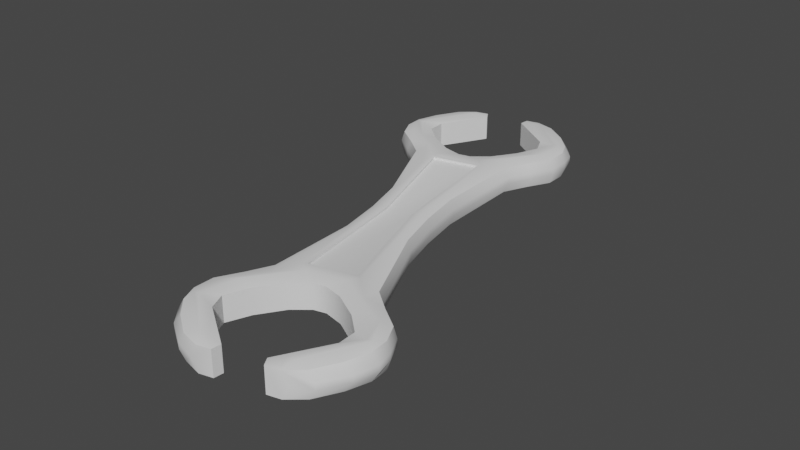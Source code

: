 # Source: wrench.blend  (saved by Blender 3.4.6; exported with 4.5.12 LTS)
import bpy
from mathutils import Matrix  # noqa: F401  (used for matrix-valued properties, if any)

bpy.ops.wm.read_factory_settings(use_empty=True)
scene = bpy.context.scene
scene.name = 'Scene'

# ---- collections
col_collection = bpy.data.collections.new('Collection'); scene.collection.children.link(col_collection)

# ---- node groups
ng_auto_smooth = bpy.data.node_groups.new('Auto Smooth', 'GeometryNodeTree')
_s = ng_auto_smooth.interface.new_socket(name='Geometry', in_out='OUTPUT', socket_type='NodeSocketGeometry')
_s = ng_auto_smooth.interface.new_socket(name='Geometry', in_out='INPUT', socket_type='NodeSocketGeometry')
_s = ng_auto_smooth.interface.new_socket(name='Angle', in_out='INPUT', socket_type='NodeSocketFloat')
_s.subtype = 'ANGLE'
_s.min_value = 0.0
_s.max_value = 3.142
ng_auto_smooth.is_modifier = True
_N = ng_auto_smooth.nodes; _L = ng_auto_smooth.links
n0 = _N.new('NodeGroupOutput'); n0.name = 'Group Output'; n0.location = (480, -100)
n1 = _N.new('NodeGroupInput'); n1.name = 'Group Input'; n1.location = (-420, -300)
n2 = _N.new('NodeGroupInput'); n2.name = 'Group Input.001'; n2.location = (-60, -100)
n3 = _N.new('GeometryNodeSetShadeSmooth'); n3.name = 'Set Shade Smooth'; n3.location = (120, -100)
n3.domain = 'EDGE'
n4 = _N.new('GeometryNodeSetShadeSmooth'); n4.name = 'Set Shade Smooth.001'; n4.location = (300, -100)
n5 = _N.new('GeometryNodeInputMeshEdgeAngle'); n5.name = 'Edge Angle'; n5.location = (-420, -220)
n6 = _N.new('GeometryNodeInputEdgeSmooth'); n6.name = 'Is Edge Smooth'; n6.location = (-60, -160)
n7 = _N.new('GeometryNodeInputShadeSmooth'); n7.name = 'Is Face Smooth'; n7.location = (-240, -340)
n8 = _N.new('FunctionNodeBooleanMath'); n8.name = 'Boolean Math'; n8.location = (-60, -220)
n9 = _N.new('FunctionNodeCompare'); n9.name = 'Compare'; n9.location = (-240, -180)
n9.operation = 'LESS_EQUAL'
_L.new(n5.outputs[0], n9.inputs[0])
_L.new(n4.outputs[0], n0.inputs[0])
_L.new(n1.outputs[1], n9.inputs[1])
_L.new(n9.outputs[0], n8.inputs[0])
_L.new(n7.outputs[0], n8.inputs[1])
_L.new(n2.outputs[0], n3.inputs[0])
_L.new(n6.outputs[0], n3.inputs[1])
_L.new(n3.outputs[0], n4.inputs[0])
_L.new(n8.outputs[0], n3.inputs[2])
n0.is_active_output = True

# ---- world
world_world = bpy.data.worlds.new('World'); scene.world = world_world
world_world.use_nodes = True; world_world.node_tree.nodes.clear()
_N = world_world.node_tree.nodes; _L = world_world.node_tree.links
n0 = _N.new('ShaderNodeOutputWorld'); n0.name = 'World Output'; n0.location = (300, 300)
n1 = _N.new('ShaderNodeBackground'); n1.name = 'Background'; n1.location = (10, 300)
n1.inputs[0].default_value = (0.05088, 0.05088, 0.05088, 1.0)
_L.new(n1.outputs[0], n0.inputs[0])
n0.is_active_output = True
world_world.color = (0.05088, 0.05088, 0.05088)
world_world.use_sun_shadow = False
world_world.sun_shadow_jitter_overblur = 0.0

# ---- meshes
me_plane = bpy.data.meshes.new('Plane')
me_plane.from_pydata([(-1.112, 0.7804, -0.2204), (-0.7397, 0.8644, -0.2744), (-0.8361, 1.134, -0.2207), (0.8361, 1.134, -0.2207), (0.7397, 0.8644, -0.2744), (1.112, 0.7804, -0.2204), (-0.8361, 1.134, 0.2207), (-0.7397, 0.8644, 0.2744), (-1.112, 0.7804, 0.2204), (1.112, 0.7804, 0.2204), (0.7397, 0.8644, 0.2744), (0.8361, 1.134, 0.2207), (-1.112, 6.09, -0.2204), (-0.8361, 5.737, -0.2207), (-0.7397, 6.006, -0.2744), (0.8361, 5.737, -0.2207), (1.112, 6.09, -0.2204), (0.7397, 6.006, -0.2744), (-0.8361, 5.737, 0.2207), (-1.112, 6.09, 0.2204), (-0.7397, 6.006, 0.2744), (1.112, 6.09, 0.2204), (0.8361, 5.737, 0.2207), (0.7397, 6.006, 0.2744), (-0.1091, 0.9352, -0.2199), (-0.3276, 1.134, -0.2744), (-0.4205, 0.7813, -0.2199), (0.1091, 0.9352, -0.2199), (0.4205, 0.7813, -0.2199), (0.3276, 1.134, -0.2744), (0.1091, 0.9352, 0.2199), (0.4205, 0.7813, 0.2199), (-0.1091, 0.9352, 0.2199), (-0.4205, 0.7813, 0.2199), (-0.1091, 5.935, -0.2199), (-0.4205, 6.089, -0.2199), (-0.3276, 5.737, -0.2744), (0.1091, 5.935, -0.2199), (0.3276, 5.737, -0.2744), (0.4205, 6.089, -0.2199), (0.1091, 5.935, 0.2199), (0.4205, 6.089, 0.2199), (-0.1091, 5.935, 0.2199), (-0.4205, 6.089, 0.2199), (0.6286, 7.935, -0.2199), (0.716, 7.737, -0.2744), (0.9304, 7.78, -0.2204), (0.9304, 7.78, 0.2204), (0.716, 7.737, 0.2744), (0.6286, 7.935, 0.2199), (0.3939, 7.935, -0.2199), (0.3431, 7.781, -0.2199), (0.5848, 7.737, -0.2744), (0.3939, 7.935, 0.2199), (0.5848, 7.737, 0.2744), (0.3431, 7.781, 0.2199), (-0.9304, 7.78, -0.2204), (-0.716, 7.737, -0.2744), (-0.6286, 7.935, -0.2199), (-0.6286, 7.935, 0.2199), (-0.716, 7.737, 0.2744), (-0.9304, 7.78, 0.2204), (-0.3939, 7.935, -0.2199), (-0.5848, 7.737, -0.2744), (-0.3431, 7.781, -0.2199), (-0.3939, 7.935, 0.2199), (-0.3431, 7.781, 0.2199), (-0.5848, 7.737, 0.2744), (0.6286, -1.065, -0.2199), (0.9304, -0.9101, -0.2204), (0.716, -0.8662, -0.2744), (0.9304, -0.9101, 0.2204), (0.6286, -1.065, 0.2199), (0.716, -0.8662, 0.2744), (0.3939, -1.065, -0.2199), (0.5848, -0.8662, -0.2744), (0.3431, -0.9109, -0.2199), (0.3939, -1.065, 0.2199), (0.3431, -0.9109, 0.2199), (0.5848, -0.8662, 0.2744), (-0.9304, -0.9101, -0.2204), (-0.6286, -1.065, -0.2199), (-0.716, -0.8662, -0.2744), (-0.6286, -1.065, 0.2199), (-0.9304, -0.9101, 0.2204), (-0.716, -0.8662, 0.2744), (-0.3939, -1.065, -0.2199), (-0.3431, -0.9109, -0.2199), (-0.5848, -0.8662, -0.2744), (-0.3939, -1.065, 0.2199), (-0.5848, -0.8662, 0.2744), (-0.3431, -0.9109, 0.2199), (-1.031, 6.781, -0.2199), (-0.9726, 7.089, -0.2199), (-1.289, 6.935, -0.2744), (-1.494, 6.778, -0.2214), (-1.374, 6.935, -0.2744), (-1.44, 7.092, -0.2214), (-1.44, 7.092, 0.2214), (-1.374, 6.935, 0.2744), (-1.494, 6.778, 0.2214), (-1.031, 6.781, 0.2199), (-1.289, 6.935, 0.2744), (-0.9726, 7.089, 0.2199), (1.031, 6.781, 0.2199), (0.9726, 7.089, 0.2199), (1.289, 6.935, 0.2744), (1.494, 6.778, 0.2214), (1.374, 6.935, 0.2744), (1.44, 7.092, 0.2214), (1.44, 7.092, -0.2214), (1.374, 6.935, -0.2744), (1.494, 6.778, -0.2214), (1.031, 6.781, -0.2199), (1.289, 6.935, -0.2744), (0.9726, 7.089, -0.2199), (1.494, 0.09184, -0.2214), (1.374, -0.06484, -0.2744), (1.44, -0.2215, -0.2214), (1.44, -0.2215, 0.2214), (1.374, -0.06484, 0.2744), (1.494, 0.09184, 0.2214), (1.031, 0.08905, 0.2199), (1.289, -0.06484, 0.2744), (0.9726, -0.2187, 0.2199), (1.031, 0.08905, -0.2199), (0.9726, -0.2187, -0.2199), (1.289, -0.06484, -0.2744), (-1.44, -0.2215, 0.2214), (-1.494, 0.09184, 0.2214), (-1.374, -0.06484, 0.2744), (-1.494, 0.09184, -0.2214), (-1.44, -0.2215, -0.2214), (-1.374, -0.06484, -0.2744), (-0.9726, -0.2187, -0.2199), (-1.031, 0.08905, -0.2199), (-1.289, -0.06484, -0.2744), (-0.9726, -0.2187, 0.2199), (-1.289, -0.06484, 0.2744), (-1.031, 0.08905, 0.2199), (-0.9048, 1.134, -0.05373), (-0.9048, 1.134, 0.05373), (-1.179, 0.7906, 0.0541), (-1.179, 0.7906, -0.0541), (0.9048, 1.134, 0.05373), (0.9048, 1.134, -0.05373), (1.179, 0.7906, -0.0541), (1.179, 0.7906, 0.0541), (-0.9048, 5.737, -0.05373), (-1.179, 6.08, -0.0541), (-1.179, 6.08, 0.0541), (-0.9048, 5.737, 0.05373), (0.9048, 5.737, 0.05373), (1.179, 6.08, 0.0541), (1.179, 6.08, -0.0541), (0.9048, 5.737, -0.05373), (1.022, 7.791, 0.0541), (0.7349, 7.935, 1.393e-07), (1.022, 7.791, -0.0541), (-1.022, 7.791, -0.0541), (-0.7349, 7.935, 1.281e-07), (-1.022, 7.791, 0.0541), (1.022, -0.9203, 0.0541), (1.022, -0.9203, -0.0541), (0.7349, -1.065, -3.631e-08), (-1.022, -0.9203, -0.0541), (-1.022, -0.9203, 0.0541), (-0.7349, -1.065, -5.675e-08), (-1.544, 7.082, 0.05318), (-1.55, 6.788, 0.05318), (-1.55, 6.788, -0.05318), (-1.544, 7.082, -0.05318), (1.544, 7.082, -0.05318), (1.55, 6.788, -0.05318), (1.55, 6.788, 0.05318), (1.544, 7.082, 0.05318), (1.544, -0.2115, 0.05318), (1.55, 0.08188, 0.05318), (1.55, 0.08188, -0.05318), (1.544, -0.2115, -0.05318), (-1.544, -0.2115, -0.05318), (-1.55, 0.08188, -0.05318), (-1.55, 0.08188, 0.05318), (-1.544, -0.2115, 0.05318), (0.5189, 4.202, 0.2207), (0.4841, 3.435, 0.2207), (0.5189, 2.668, 0.2207), (0.5189, 2.668, -0.2207), (0.4841, 3.435, -0.2207), (0.5189, 4.202, -0.2207), (0.4084, 4.292, -0.2744), (0.3754, 3.435, -0.2744), (0.4084, 2.578, -0.2744), (0.5713, 2.668, 0.05373), (0.5329, 3.435, 0.05373), (0.5713, 4.202, 0.05373), (0.5713, 4.202, -0.05373), (0.5329, 3.435, -0.05373), (0.5713, 2.668, -0.05373), (-0.5189, 2.668, 0.2207), (-0.4841, 3.435, 0.2207), (-0.5189, 4.202, 0.2207), (-0.5189, 4.202, -0.2207), (-0.4841, 3.435, -0.2207), (-0.5189, 2.668, -0.2207), (-0.4084, 2.578, -0.2744), (-0.3754, 3.435, -0.2744), (-0.4084, 4.292, -0.2744), (-0.5713, 2.668, -0.05373), (-0.5329, 3.435, -0.05373), (-0.5713, 4.202, -0.05373), (-0.5713, 4.202, 0.05373), (-0.5329, 3.435, 0.05373), (-0.5713, 2.668, 0.05373), (-0.3276, 1.134, 0.2744), (0.3276, 1.134, 0.2744), (0.3276, 5.737, 0.2744), (-0.3276, 5.737, 0.2744), (0.4084, 2.578, 0.2744), (0.3754, 3.435, 0.2744), (0.4084, 4.292, 0.2744), (-0.6393, 5.737, 0.2744), (-0.4812, 5.149, 0.2744), (-0.4084, 4.292, 0.2744), (-0.3754, 3.435, 0.2744), (-0.4084, 2.578, 0.2744), (0.4046, 1.326, 0.2237), (0.3221, 1.405, 0.2021), (0.1758, 3.435, 0.2021), (0.2336, 3.435, 0.2237), (-0.4046, 5.544, 0.2237), (-0.3221, 5.465, 0.2021), (-0.1758, 3.435, 0.2021), (-0.2336, 3.435, 0.2237), (-0.3221, 1.405, 0.2021), (-0.4046, 1.326, 0.2237), (0.3221, 5.465, 0.2021), (0.4046, 5.544, 0.2237), (-0.3115, 5.597, 0.2744), (0.2336, 3.435, 0.2598), (0.2728, 3.435, 0.2744), (-0.2336, 3.435, 0.2598), (-0.2728, 3.435, 0.2744), (0.4652, 1.273, 0.2744), (0.4048, 1.326, 0.2598), (-0.4048, 1.326, 0.2598), (-0.4652, 1.273, 0.2744), (0.4048, 5.544, 0.2598), (0.4652, 5.597, 0.2744), (-0.4652, 5.597, 0.2744), (-0.4048, 5.544, 0.2598), (-1.237, 7.436, 0.2209), (-1.076, 7.336, 0.2744), (-1.237, 7.436, -0.2209), (-1.076, 7.336, -0.2744), (-1.362, 7.436, -0.05364), (-1.362, 7.436, 0.05364), (1.237, 7.436, -0.2209), (1.076, 7.336, -0.2744), (1.237, 7.436, 0.2209), (1.076, 7.336, 0.2744), (1.362, 7.436, 0.05364), (1.362, 7.436, -0.05364), (-1.076, -0.4655, 0.2744), (-1.237, -0.5658, 0.2209), (-1.076, -0.4655, -0.2744), (-1.237, -0.5658, -0.2209), (-1.362, -0.5659, 0.05364), (-1.362, -0.5659, -0.05364), (1.076, -0.4655, -0.2744), (1.237, -0.5658, -0.2209), (1.076, -0.4655, 0.2744), (1.237, -0.5658, 0.2209), (1.362, -0.5659, -0.05364), (1.362, -0.5659, 0.05364), (-0.7904, 6.435, 0.2199), (-1.005, 6.336, 0.2744), (-0.7904, 6.435, -0.2199), (-1.005, 6.336, -0.2744), (0.7904, 6.435, -0.2199), (1.005, 6.336, -0.2744), (0.7904, 6.435, 0.2199), (1.005, 6.336, 0.2744), (0.6095, 6.262, -0.2199), (0.6597, 6.036, 0.2744), (0.6597, 6.036, -0.2744), (0.6095, 6.262, 0.2199), (-0.7904, 0.4352, -0.2199), (-1.005, 0.5345, -0.2744), (-1.005, 0.5345, 0.2744), (-0.7904, 0.4352, 0.2199), (0.7904, 0.4352, 0.2199), (1.005, 0.5345, 0.2744), (0.7904, 0.4352, -0.2199), (1.005, 0.5345, -0.2744), (-1.413, 6.434, -0.2209), (-1.238, 6.471, -0.2744), (-1.413, 6.434, 0.2209), (-1.238, 6.471, 0.2744), (-1.468, 6.434, -0.05364), (-1.468, 6.434, 0.05364), (1.413, 6.434, 0.2209), (1.238, 6.471, 0.2744), (1.413, 6.434, -0.2209), (1.238, 6.471, -0.2744), (1.468, 6.434, 0.05364), (1.468, 6.434, -0.05364), (-1.238, 0.3998, -0.2744), (-1.413, 0.4361, -0.2209), (-1.238, 0.3998, 0.2744), (-1.413, 0.4361, 0.2209), (-1.468, 0.4362, 0.05364), (-1.468, 0.4362, -0.05364), (1.238, 0.3998, 0.2744), (1.413, 0.4361, 0.2209), (1.238, 0.3998, -0.2744), (1.413, 0.4361, -0.2209), (1.468, 0.4362, -0.05364), (1.468, 0.4362, 0.05364)], [], [(256, 161, 61, 251), (127, 75, 70, 269, 117, 315, 4, 192, 191, 190, 17, 304, 111, 258, 45, 52, 114, 280, 285, 38, 36, 278, 94, 63, 57, 254, 96, 296, 14, 207, 206, 205, 1, 307, 133, 265, 82, 88, 136, 288, 25, 29, 294), (262, 158, 46, 257), (202, 13, 148, 210), (318, 177, 121, 314), (145, 198, 187, 3), (311, 310, 129, 182), (286, 41, 39, 283), (76, 126, 124, 78), (273, 270, 69, 163), (55, 105, 115, 51), (293, 291, 122, 125), (81, 167, 83, 89, 86), (255, 253, 56, 159), (290, 33, 26, 287), (299, 295, 95, 170), (306, 173, 112, 303), (50, 44, 157, 49, 53), (141, 213, 199, 6), (58, 62, 65, 59, 160), (137, 134, 87, 91), (11, 186, 193, 144), (317, 316, 116, 178), (274, 162, 71, 272), (261, 259, 47, 156), (300, 169, 100, 297), (66, 64, 93, 103), (74, 77, 72, 164, 68), (305, 301, 107, 174), (24, 32, 30, 27), (267, 264, 84, 166), (34, 37, 40, 42), (268, 165, 80, 266), (275, 101, 92, 277), (0, 1, 2), (3, 4, 5), (6, 7, 8), (9, 10, 11), (12, 13, 14), (15, 16, 17), (18, 19, 20), (21, 22, 23), (24, 25, 26), (27, 28, 29), (30, 215, 31), (32, 33, 214), (34, 35, 36), (37, 38, 39), (40, 41, 216), (42, 217, 43), (44, 45, 46), (47, 48, 49), (50, 51, 52), (53, 54, 55), (56, 57, 58), (59, 60, 61), (62, 63, 64), (65, 66, 67), (68, 69, 70), (71, 72, 73), (74, 75, 76), (77, 78, 79), (80, 81, 82), (83, 84, 85), (86, 87, 88), (89, 90, 91), (92, 93, 94), (95, 96, 97), (98, 99, 100), (101, 102, 103), (104, 105, 106), (107, 108, 109), (110, 111, 112), (113, 114, 115), (116, 117, 118), (119, 120, 121), (122, 123, 124), (125, 126, 127), (128, 129, 130), (131, 132, 133), (134, 135, 136), (137, 138, 139), (140, 141, 142, 143), (144, 145, 146, 147), (148, 149, 150, 151), (152, 153, 154, 155), (83, 167, 165, 166, 84), (46, 158, 156, 157, 44), (164, 72, 71, 162, 163), (168, 169, 170, 171), (172, 173, 174, 175), (176, 177, 178, 179), (180, 181, 182, 183), (143, 0, 2, 140), (147, 9, 11, 144), (148, 13, 12, 149), (152, 22, 21, 153), (189, 15, 17, 190), (3, 187, 192, 4), (6, 199, 225, 7), (159, 56, 58, 160, 161), (24, 27, 29, 25), (30, 32, 214, 215), (36, 38, 37, 34), (216, 217, 42, 40), (52, 45, 44, 50), (156, 47, 49, 157), (48, 54, 53, 49), (67, 60, 59, 65), (57, 63, 62, 58), (74, 68, 70, 75), (72, 77, 79, 73), (167, 81, 80, 165), (89, 83, 85, 90), (81, 86, 88, 82), (168, 98, 100, 169), (172, 110, 112, 173), (176, 119, 121, 177), (180, 132, 131, 181), (313, 10, 9, 314), (291, 31, 215, 292), (315, 117, 116, 316), (293, 125, 127, 294), (269, 70, 69, 270), (126, 76, 75, 127), (271, 120, 119, 272), (78, 124, 123, 79), (263, 85, 84, 264), (265, 133, 132, 266), (87, 134, 136, 88), (90, 138, 137, 91), (307, 1, 0, 308), (287, 26, 25, 288), (289, 214, 33, 290), (309, 130, 129, 310), (295, 12, 14, 296), (275, 43, 217, 276), (277, 92, 94, 278), (297, 100, 99, 298), (93, 64, 63, 94), (251, 61, 60, 252), (253, 97, 96, 254), (66, 103, 102, 67), (301, 21, 23, 302), (283, 39, 38, 285), (281, 104, 106, 282), (303, 112, 111, 304), (105, 55, 54, 106), (257, 46, 45, 258), (259, 109, 108, 260), (51, 115, 114, 52), (8, 142, 141, 6), (5, 146, 145, 3), (18, 151, 150, 19), (15, 155, 154, 16), (34, 42, 43, 35), (39, 41, 40, 37), (32, 24, 26, 33), (31, 28, 27, 30), (50, 53, 55, 51), (61, 161, 160, 59), (64, 66, 65, 62), (68, 164, 163, 69), (77, 74, 76, 78), (91, 87, 86, 89), (103, 93, 92, 101), (97, 171, 170, 95), (109, 175, 174, 107), (115, 105, 104, 113), (124, 126, 125, 122), (118, 179, 178, 116), (134, 137, 139, 135), (128, 183, 182, 129), (311, 182, 181, 312), (317, 178, 177, 318), (305, 174, 173, 306), (299, 170, 169, 300), (255, 159, 161, 256), (261, 156, 158, 262), (267, 166, 165, 268), (140, 208, 213, 141), (2, 204, 208, 140), (273, 163, 162, 274), (312, 181, 131, 308), (195, 152, 155, 196), (193, 194, 197, 198), (194, 195, 196, 197), (201, 18, 20, 221, 222, 223), (187, 188, 191, 192), (188, 189, 190, 191), (186, 11, 10, 218), (184, 185, 219, 220), (185, 186, 218, 219), (227, 228, 229, 226), (186, 185, 194, 193), (185, 184, 195, 194), (184, 22, 152, 195), (187, 198, 197, 188), (188, 197, 196, 189), (144, 193, 198, 145), (208, 209, 212, 213), (209, 210, 211, 212), (22, 184, 220, 23), (202, 203, 206, 207), (203, 204, 205, 206), (204, 2, 1, 205), (199, 200, 224, 225), (200, 201, 223, 224), (189, 196, 155, 15), (204, 203, 209, 208), (203, 202, 210, 209), (201, 211, 151, 18), (199, 213, 212, 200), (200, 212, 211, 201), (247, 237, 230, 250), (245, 241, 233, 235), (210, 148, 151, 211), (250, 230, 233, 241), (246, 243, 240, 248, 238, 217, 216, 284, 282, 106, 54, 48, 260, 108, 302, 23, 220, 219, 218, 10, 313, 120, 271, 73, 79, 123, 292, 215, 214, 289, 138, 90, 85, 263, 130, 309, 7, 225, 224, 223, 222, 221, 249, 242), (244, 226, 229, 239), (231, 236, 228, 227, 234, 232), (13, 202, 207, 14), (235, 234, 227, 226), (236, 231, 230, 237), (231, 232, 233, 230), (232, 234, 235, 233), (228, 236, 237, 229), (244, 239, 240, 243), (238, 248, 247, 250, 249), (245, 244, 243, 246), (245, 235, 226, 244), (241, 245, 246, 242), (250, 241, 242, 249), (247, 239, 229, 237), (239, 247, 248, 240), (238, 249, 221, 20, 298, 99, 252, 60, 67, 102, 276, 217), (171, 255, 256, 168), (56, 253, 254, 57), (98, 251, 252, 99), (171, 97, 253, 255), (168, 256, 251, 98), (175, 261, 262, 172), (47, 259, 260, 48), (110, 257, 258, 111), (175, 109, 259, 261), (172, 262, 257, 110), (183, 267, 268, 180), (82, 265, 266, 80), (130, 263, 264, 128), (180, 268, 266, 132), (183, 128, 264, 267), (179, 273, 274, 176), (73, 271, 272, 71), (117, 269, 270, 118), (176, 274, 272, 119), (179, 118, 270, 273), (35, 277, 278, 36), (101, 275, 276, 102), (43, 275, 277, 35), (286, 281, 282, 284), (113, 279, 280, 114), (104, 281, 279, 113), (41, 286, 284, 216), (279, 283, 285, 280), (281, 286, 283, 279), (138, 289, 290, 139), (135, 287, 288, 136), (139, 290, 287, 135), (28, 293, 294, 29), (122, 291, 292, 123), (28, 31, 291, 293), (149, 299, 300, 150), (19, 297, 298, 20), (95, 295, 296, 96), (150, 300, 297, 19), (149, 12, 295, 299), (153, 305, 306, 154), (16, 303, 304, 17), (107, 301, 302, 108), (153, 21, 301, 305), (154, 306, 303, 16), (143, 312, 308, 0), (142, 311, 312, 143), (7, 309, 310, 8), (133, 307, 308, 131), (142, 8, 310, 311), (146, 317, 318, 147), (4, 315, 316, 5), (120, 313, 314, 121), (146, 5, 316, 317), (147, 318, 314, 9)])
me_plane.polygons.foreach_set('use_smooth', [True] * 291)
_uv = me_plane.uv_layers.new(name='UVMap')
_uv.uv.foreach_set('vector', [0.0, 0.5977, 0.0, 0.5981, 0.0, 0.9019, 0.0, 0.9024, 0.8949, 0.0, 0.7999, 0.0, 0.8791, 0.0, 0.9134, 0.0, 0.9477, 0.0, 0.8875, 0.0, 0.8274, 0.0, 0.8274, 0.0, 0.8274, 0.0, 0.8274, 0.0, 0.8274, 0.0, 0.8875, 0.0, 0.9477, 0.0, 0.9134, 0.0, 0.8791, 0.0, 0.7999, 0.0, 0.8949, 0.0, 0.7925, 0.0, 0.7413, 0.0, 0.6901, 0.0, 0.3099, 0.0, 0.2075, 0.0, 0.1051, 0.0, 0.2001, 0.0, 0.1209, 0.0, 0.0866, 0.0, 0.05229, 0.0, 0.1125, 0.0, 0.1726, 0.0, 0.1726, 0.0, 0.1726, 0.0, 0.1726, 0.0, 0.1726, 0.0, 0.1125, 0.0, 0.05229, 0.0, 0.0866, 0.0, 0.1209, 0.0, 0.2001, 0.0, 0.1051, 0.0, 0.2075, 0.0, 0.3099, 0.0, 0.6901, 0.0, 0.7925, 0.0, 1.0, 0.4023, 1.0, 0.4019, 1.0, 0.09811, 1.0, 0.09756, 0.0, 0.09789, 0.0, 0.09789, 0.0, 0.4021, 0.0, 0.4021, 1.0, 0.5977, 1.0, 0.5972, 1.0, 0.903, 1.0, 0.9024, 1.0, 0.4021, 1.0, 0.4021, 1.0, 0.09789, 1.0, 0.09789, 0.0, 0.5977, 0.0, 0.9024, 0.0, 0.903, 0.0, 0.5972, 0.6667, 0.9007, 0.6667, 0.9007, 0.6667, 0.09931, 0.6667, 0.09931, 0.6667, 0.09931, 0.6667, 0.09931, 0.6667, 0.9007, 0.6667, 0.9007, 1.0, 0.4023, 1.0, 0.09756, 1.0, 0.09811, 1.0, 0.4019, 0.6667, 0.9007, 0.6667, 0.9007, 0.6667, 0.09931, 0.6667, 0.09931, 0.6667, 0.09931, 0.6667, 0.9007, 0.6667, 0.9007, 0.6667, 0.09931, 0.0929, 0.09931, 0.06883, 0.5, 0.0929, 0.9007, 0.2382, 0.9007, 0.2382, 0.09931, 0.0, 0.4023, 0.0, 0.09756, 0.0, 0.09811, 0.0, 0.4019, 0.3333, 0.9007, 0.3333, 0.9007, 0.3333, 0.09931, 0.3333, 0.09931, 0.0, 0.4023, 0.0, 0.09756, 0.0, 0.09702, 0.0, 0.4028, 1.0, 0.4023, 1.0, 0.4028, 1.0, 0.09702, 1.0, 0.09756, 0.7618, 0.09931, 0.9071, 0.09931, 0.9312, 0.5, 0.9071, 0.9007, 0.7618, 0.9007, 0.0, 0.5979, 0.0, 0.5979, 0.0, 0.9021, 0.0, 0.9021, 0.0929, 0.09931, 0.2382, 0.09931, 0.2382, 0.9007, 0.0929, 0.9007, 0.06883, 0.5, 0.3333, 0.9007, 0.3333, 0.09931, 0.3333, 0.09931, 0.3333, 0.9007, 1.0, 0.9021, 1.0, 0.9021, 1.0, 0.5979, 1.0, 0.5979, 1.0, 0.4023, 1.0, 0.09756, 1.0, 0.09702, 1.0, 0.4028, 1.0, 0.5977, 1.0, 0.5981, 1.0, 0.9019, 1.0, 0.9024, 1.0, 0.5977, 1.0, 0.9024, 1.0, 0.9019, 1.0, 0.5981, 0.0, 0.5977, 0.0, 0.5972, 0.0, 0.903, 0.0, 0.9024, 0.3333, 0.9007, 0.3333, 0.09931, 0.3333, 0.09931, 0.3333, 0.9007, 0.7618, 0.09931, 0.7618, 0.9007, 0.9071, 0.9007, 0.9312, 0.5, 0.9071, 0.09931, 1.0, 0.5977, 1.0, 0.9024, 1.0, 0.903, 1.0, 0.5972, 0.4326, 0.09931, 0.4326, 0.9007, 0.5674, 0.9007, 0.5674, 0.09931, 0.0, 0.5977, 0.0, 0.9024, 0.0, 0.9019, 0.0, 0.5981, 0.4326, 0.09931, 0.5674, 0.09931, 0.5674, 0.9007, 0.4326, 0.9007, 0.0, 0.4023, 0.0, 0.4019, 0.0, 0.09811, 0.0, 0.09756, 0.3333, 0.9007, 0.3333, 0.9007, 0.3333, 0.09931, 0.3333, 0.09931, 0.0, 0.09811, 0.1726, 0.0, 0.0, 0.09789, 1.0, 0.09789, 0.8274, 0.0, 1.0, 0.09811, 0.0, 0.9021, 0.1726, 1.0, 0.0, 0.9019, 1.0, 0.9019, 0.8274, 1.0, 1.0, 0.9021, 0.0, 0.09811, 0.0, 0.09789, 0.1726, 0.0, 1.0, 0.09789, 1.0, 0.09811, 0.8274, 0.0, 0.0, 0.9021, 0.0, 0.9019, 0.1726, 1.0, 1.0, 0.9019, 1.0, 0.9021, 0.8274, 1.0, 0.4326, 0.09931, 0.3099, 0.0, 0.3333, 0.09931, 0.5674, 0.09931, 0.6667, 0.09931, 0.6901, 0.0, 0.5674, 0.9007, 0.6901, 1.0, 0.6667, 0.9007, 0.4326, 0.9007, 0.3333, 0.9007, 0.3099, 1.0, 0.4326, 0.09931, 0.3333, 0.09931, 0.3099, 0.0, 0.5674, 0.09931, 0.6901, 0.0, 0.6667, 0.09931, 0.5674, 0.9007, 0.6667, 0.9007, 0.6901, 1.0, 0.4326, 0.9007, 0.3099, 1.0, 0.3333, 0.9007, 0.9071, 0.09931, 0.8791, 0.0, 1.0, 0.09811, 1.0, 0.9019, 0.8791, 1.0, 0.9071, 0.9007, 0.7618, 0.09931, 0.6667, 0.09931, 0.7999, 0.0, 0.7618, 0.9007, 0.7999, 1.0, 0.6667, 0.9007, 0.0, 0.09811, 0.1209, 0.0, 0.0929, 0.09931, 0.0929, 0.9007, 0.1209, 1.0, 0.0, 0.9019, 0.2382, 0.09931, 0.2001, 0.0, 0.3333, 0.09931, 0.2382, 0.9007, 0.3333, 0.9007, 0.2001, 1.0, 0.9071, 0.09931, 1.0, 0.09811, 0.8791, 0.0, 1.0, 0.9019, 0.9071, 0.9007, 0.8791, 1.0, 0.7618, 0.09931, 0.7999, 0.0, 0.6667, 0.09931, 0.7618, 0.9007, 0.6667, 0.9007, 0.7999, 1.0, 0.0, 0.09811, 0.0929, 0.09931, 0.1209, 0.0, 0.0929, 0.9007, 0.0, 0.9019, 0.1209, 1.0, 0.2382, 0.09931, 0.3333, 0.09931, 0.2001, 0.0, 0.2382, 0.9007, 0.2001, 1.0, 0.3333, 0.9007, 0.3333, 0.09931, 0.3333, 0.09931, 0.1051, 0.0, 0.0, 0.09702, 0.05229, 0.0, 0.0, 0.09702, 0.0, 0.903, 0.05229, 1.0, 0.0, 0.903, 0.3333, 0.9007, 0.1051, 1.0, 0.3333, 0.9007, 0.6667, 0.9007, 0.6667, 0.9007, 0.8949, 1.0, 1.0, 0.903, 0.9477, 1.0, 1.0, 0.903, 1.0, 0.09702, 0.9477, 0.0, 1.0, 0.09702, 0.6667, 0.09931, 0.8949, 0.0, 0.6667, 0.09931, 1.0, 0.09702, 0.9477, 0.0, 1.0, 0.09702, 1.0, 0.903, 0.9477, 1.0, 1.0, 0.903, 0.6667, 0.9007, 0.8949, 1.0, 0.6667, 0.9007, 0.6667, 0.09931, 0.6667, 0.09931, 0.8949, 0.0, 0.0, 0.903, 0.0, 0.903, 0.05229, 1.0, 0.0, 0.09702, 0.0, 0.09702, 0.05229, 0.0, 0.3333, 0.09931, 0.3333, 0.09931, 0.1051, 0.0, 0.3333, 0.9007, 0.1051, 1.0, 0.3333, 0.9007, 0.0, 0.4021, 0.0, 0.5979, 0.0, 0.5981, 0.0, 0.4019, 1.0, 0.5979, 1.0, 0.4021, 1.0, 0.4019, 1.0, 0.5981, 0.0, 0.4021, 0.0, 0.4019, 0.0, 0.5981, 0.0, 0.5979, 1.0, 0.5979, 1.0, 0.5981, 1.0, 0.4019, 1.0, 0.4021, 0.0929, 0.9007, 0.06883, 0.5, 0.0, 0.4019, 0.0, 0.5981, 0.0, 0.9019, 1.0, 0.09811, 1.0, 0.4019, 1.0, 0.5981, 0.9312, 0.5, 0.9071, 0.09931, 0.9312, 0.5, 0.9071, 0.9007, 1.0, 0.9019, 1.0, 0.5981, 1.0, 0.4019, 0.0, 0.5972, 0.0, 0.5972, 0.0, 0.4028, 0.0, 0.4028, 1.0, 0.4028, 1.0, 0.4028, 1.0, 0.5972, 1.0, 0.5972, 1.0, 0.5972, 1.0, 0.5972, 1.0, 0.4028, 1.0, 0.4028, 0.0, 0.4028, 0.0, 0.4028, 0.0, 0.5972, 0.0, 0.5972, 0.0, 0.4019, 0.0, 0.09811, 0.0, 0.09789, 0.0, 0.4021, 1.0, 0.5981, 1.0, 0.9019, 1.0, 0.9021, 1.0, 0.5979, 0.0, 0.4021, 0.0, 0.09789, 0.0, 0.09811, 0.0, 0.4019, 1.0, 0.5979, 1.0, 0.9021, 1.0, 0.9019, 1.0, 0.5981, 1.0, 0.09789, 1.0, 0.09789, 0.8274, 0.0, 0.8274, 0.0, 1.0, 0.09789, 1.0, 0.09789, 0.8274, 0.0, 0.8274, 0.0, 0.0, 0.9021, 0.0, 0.9021, 0.1726, 1.0, 0.1726, 1.0, 0.0, 0.4019, 0.0, 0.09811, 0.0929, 0.09931, 0.06883, 0.5, 0.0, 0.5981, 0.4326, 0.09931, 0.5674, 0.09931, 0.6901, 0.0, 0.3099, 0.0, 0.5674, 0.9007, 0.4326, 0.9007, 0.3099, 1.0, 0.6901, 1.0, 0.3099, 0.0, 0.6901, 0.0, 0.5674, 0.09931, 0.4326, 0.09931, 0.6901, 1.0, 0.3099, 1.0, 0.4326, 0.9007, 0.5674, 0.9007, 0.7999, 0.0, 0.8791, 0.0, 0.9071, 0.09931, 0.7618, 0.09931, 1.0, 0.5981, 1.0, 0.9019, 0.9071, 0.9007, 0.9312, 0.5, 0.8791, 1.0, 0.7999, 1.0, 0.7618, 0.9007, 0.9071, 0.9007, 0.2001, 1.0, 0.1209, 1.0, 0.0929, 0.9007, 0.2382, 0.9007, 0.1209, 0.0, 0.2001, 0.0, 0.2382, 0.09931, 0.0929, 0.09931, 0.7618, 0.09931, 0.9071, 0.09931, 0.8791, 0.0, 0.7999, 0.0, 0.9071, 0.9007, 0.7618, 0.9007, 0.7999, 1.0, 0.8791, 1.0, 0.06883, 0.5, 0.0929, 0.09931, 0.0, 0.09811, 0.0, 0.4019, 0.2382, 0.9007, 0.0929, 0.9007, 0.1209, 1.0, 0.2001, 1.0, 0.0929, 0.09931, 0.2382, 0.09931, 0.2001, 0.0, 0.1209, 0.0, 0.0, 0.5972, 0.0, 0.903, 0.0, 0.903, 0.0, 0.5972, 1.0, 0.4028, 1.0, 0.09702, 1.0, 0.09702, 1.0, 0.4028, 1.0, 0.5972, 1.0, 0.903, 1.0, 0.903, 1.0, 0.5972, 0.0, 0.4028, 0.0, 0.09702, 0.0, 0.09702, 0.0, 0.4028, 0.8875, 1.0, 0.8274, 1.0, 1.0, 0.9019, 1.0, 0.9024, 0.6667, 0.9007, 0.6667, 0.9007, 0.6901, 1.0, 0.7925, 1.0, 0.8875, 0.0, 0.9477, 0.0, 1.0, 0.09702, 1.0, 0.09756, 0.6667, 0.09931, 0.6667, 0.09931, 0.8949, 0.0, 0.7925, 0.0, 0.9134, 0.0, 0.8791, 0.0, 1.0, 0.09811, 1.0, 0.09756, 0.6667, 0.09931, 0.6667, 0.09931, 0.7999, 0.0, 0.8949, 0.0, 0.9134, 1.0, 0.9477, 1.0, 1.0, 0.903, 1.0, 0.9024, 0.6667, 0.9007, 0.6667, 0.9007, 0.8949, 1.0, 0.7999, 1.0, 0.0866, 1.0, 0.1209, 1.0, 0.0, 0.9019, 0.0, 0.9024, 0.0866, 0.0, 0.05229, 0.0, 0.0, 0.09702, 0.0, 0.09756, 0.3333, 0.09931, 0.3333, 0.09931, 0.1051, 0.0, 0.2001, 0.0, 0.2001, 1.0, 0.1051, 1.0, 0.3333, 0.9007, 0.3333, 0.9007, 0.1125, 0.0, 0.1726, 0.0, 0.0, 0.09811, 0.0, 0.09756, 0.3333, 0.09931, 0.3333, 0.09931, 0.3099, 0.0, 0.2075, 0.0, 0.2075, 1.0, 0.3099, 1.0, 0.3333, 0.9007, 0.3333, 0.9007, 0.1125, 1.0, 0.05229, 1.0, 0.0, 0.903, 0.0, 0.9024, 0.0, 0.09756, 0.0, 0.09811, 0.1726, 0.0, 0.1125, 0.0, 0.3333, 0.9007, 0.3333, 0.9007, 0.3099, 1.0, 0.2075, 1.0, 0.3333, 0.09931, 0.3333, 0.09931, 0.1051, 0.0, 0.2075, 0.0, 0.0, 0.9024, 0.0, 0.903, 0.05229, 1.0, 0.1125, 1.0, 0.3333, 0.09931, 0.3333, 0.09931, 0.2001, 0.0, 0.1051, 0.0, 0.0, 0.9024, 0.0, 0.9019, 0.1209, 1.0, 0.0866, 1.0, 0.0, 0.09756, 0.0, 0.09702, 0.05229, 0.0, 0.0866, 0.0, 0.3333, 0.9007, 0.3333, 0.9007, 0.1051, 1.0, 0.2001, 1.0, 1.0, 0.9024, 1.0, 0.9019, 0.8274, 1.0, 0.8875, 1.0, 0.6667, 0.09931, 0.6667, 0.09931, 0.6901, 0.0, 0.7413, 0.0, 0.6667, 0.9007, 0.6667, 0.9007, 0.8949, 1.0, 0.7925, 1.0, 1.0, 0.09756, 1.0, 0.09702, 0.9477, 0.0, 0.8875, 0.0, 0.6667, 0.9007, 0.6667, 0.9007, 0.7999, 1.0, 0.8949, 1.0, 1.0, 0.09756, 1.0, 0.09811, 0.8791, 0.0, 0.9134, 0.0, 1.0, 0.9024, 1.0, 0.903, 0.9477, 1.0, 0.9134, 1.0, 0.6667, 0.09931, 0.6667, 0.09931, 0.8949, 0.0, 0.7999, 0.0, 0.0, 0.9019, 0.0, 0.5981, 0.0, 0.5979, 0.0, 0.9021, 1.0, 0.09811, 1.0, 0.4019, 1.0, 0.4021, 1.0, 0.09789, 0.0, 0.9021, 0.0, 0.5979, 0.0, 0.5981, 0.0, 0.9019, 1.0, 0.09789, 1.0, 0.4021, 1.0, 0.4019, 1.0, 0.09811, 0.4326, 0.09931, 0.4326, 0.9007, 0.3333, 0.9007, 0.3333, 0.09931, 0.6667, 0.09931, 0.6667, 0.9007, 0.5674, 0.9007, 0.5674, 0.09931, 0.4326, 0.9007, 0.4326, 0.09931, 0.3333, 0.09931, 0.3333, 0.9007, 0.6667, 0.9007, 0.6667, 0.09931, 0.5674, 0.09931, 0.5674, 0.9007, 0.7618, 0.09931, 0.7618, 0.9007, 0.6667, 0.9007, 0.6667, 0.09931, 0.0, 0.9019, 0.0, 0.5981, 0.06883, 0.5, 0.0929, 0.9007, 0.3333, 0.09931, 0.3333, 0.9007, 0.2382, 0.9007, 0.2382, 0.09931, 0.9071, 0.09931, 0.9312, 0.5, 1.0, 0.4019, 1.0, 0.09811, 0.7618, 0.9007, 0.7618, 0.09931, 0.6667, 0.09931, 0.6667, 0.9007, 0.3333, 0.9007, 0.3333, 0.09931, 0.2382, 0.09931, 0.2382, 0.9007, 0.3333, 0.9007, 0.3333, 0.09931, 0.3333, 0.09931, 0.3333, 0.9007, 0.0, 0.09702, 0.0, 0.4028, 0.0, 0.4028, 0.0, 0.09702, 1.0, 0.903, 1.0, 0.5972, 1.0, 0.5972, 1.0, 0.903, 0.6667, 0.09931, 0.6667, 0.9007, 0.6667, 0.9007, 0.6667, 0.09931, 0.6667, 0.9007, 0.6667, 0.09931, 0.6667, 0.09931, 0.6667, 0.9007, 1.0, 0.09702, 1.0, 0.4028, 1.0, 0.4028, 1.0, 0.09702, 0.3333, 0.09931, 0.3333, 0.9007, 0.3333, 0.9007, 0.3333, 0.09931, 0.0, 0.903, 0.0, 0.5972, 0.0, 0.5972, 0.0, 0.903, 0.0, 0.5977, 0.0, 0.5972, 0.0, 0.4028, 0.0, 0.4023, 1.0, 0.4023, 1.0, 0.4028, 1.0, 0.5972, 1.0, 0.5977, 1.0, 0.5977, 1.0, 0.5972, 1.0, 0.4028, 1.0, 0.4023, 0.0, 0.4023, 0.0, 0.4028, 0.0, 0.5972, 0.0, 0.5977, 0.0, 0.4023, 0.0, 0.4019, 0.0, 0.5981, 0.0, 0.5977, 1.0, 0.5977, 1.0, 0.5981, 1.0, 0.4019, 1.0, 0.4023, 0.0, 0.5977, 0.0, 0.5981, 0.0, 0.4019, 0.0, 0.4023, 0.0, 0.4021, 0.0, 0.4021, 0.0, 0.5979, 0.0, 0.5979, 0.0, 0.09789, 0.0, 0.09789, 0.0, 0.4021, 0.0, 0.4021, 1.0, 0.4023, 1.0, 0.4019, 1.0, 0.5981, 1.0, 0.5977, 0.0, 0.4023, 0.0, 0.4028, 0.0, 0.09702, 0.0, 0.09756, 1.0, 0.5979, 1.0, 0.5979, 1.0, 0.4021, 1.0, 0.4021, 1.0, 0.5979, 1.0, 0.5979, 1.0, 0.4021, 1.0, 0.4021, 1.0, 0.5979, 1.0, 0.5979, 1.0, 0.4021, 1.0, 0.4021, 0.0, 0.9021, 0.0, 0.9021, 0.1726, 1.0, 0.1726, 1.0, 0.1726, 1.0, 0.1726, 1.0, 1.0, 0.09789, 1.0, 0.09789, 0.8274, 0.0, 0.8274, 0.0, 1.0, 0.09789, 1.0, 0.09789, 0.8274, 0.0, 0.8274, 0.0, 1.0, 0.9021, 1.0, 0.9021, 0.8274, 1.0, 0.8274, 1.0, 1.0, 0.9021, 1.0, 0.9021, 0.8274, 1.0, 0.8274, 1.0, 1.0, 0.9021, 1.0, 0.9021, 0.8274, 1.0, 0.8274, 1.0, 0.6983, 1.0, 0.6523, 1.0, 0.7028, 1.0, 0.7379, 1.0, 1.0, 0.9021, 1.0, 0.9021, 1.0, 0.5979, 1.0, 0.5979, 1.0, 0.9021, 1.0, 0.9021, 1.0, 0.5979, 1.0, 0.5979, 1.0, 0.9021, 1.0, 0.9021, 1.0, 0.5979, 1.0, 0.5979, 1.0, 0.09789, 1.0, 0.4021, 1.0, 0.4021, 1.0, 0.09789, 1.0, 0.09789, 1.0, 0.4021, 1.0, 0.4021, 1.0, 0.09789, 1.0, 0.5979, 1.0, 0.5979, 1.0, 0.4021, 1.0, 0.4021, 0.0, 0.4021, 0.0, 0.4021, 0.0, 0.5979, 0.0, 0.5979, 0.0, 0.4021, 0.0, 0.4021, 0.0, 0.5979, 0.0, 0.5979, 1.0, 0.9021, 1.0, 0.9021, 0.8274, 1.0, 0.8274, 1.0, 0.0, 0.09789, 0.0, 0.09789, 0.1726, 0.0, 0.1726, 0.0, 0.0, 0.09789, 0.0, 0.09789, 0.1726, 0.0, 0.1726, 0.0, 0.0, 0.09789, 0.0, 0.09789, 0.1726, 0.0, 0.1726, 0.0, 0.0, 0.9021, 0.0, 0.9021, 0.1726, 1.0, 0.1726, 1.0, 0.0, 0.9021, 0.0, 0.9021, 0.1726, 1.0, 0.1726, 1.0, 1.0, 0.09789, 1.0, 0.4021, 1.0, 0.4021, 1.0, 0.09789, 0.0, 0.09789, 0.0, 0.09789, 0.0, 0.4021, 0.0, 0.4021, 0.0, 0.09789, 0.0, 0.09789, 0.0, 0.4021, 0.0, 0.4021, 0.0, 0.9021, 0.0, 0.5979, 0.0, 0.5979, 0.0, 0.9021, 0.0, 0.9021, 0.0, 0.5979, 0.0, 0.5979, 0.0, 0.9021, 0.0, 0.9021, 0.0, 0.5979, 0.0, 0.5979, 0.0, 0.9021, 0.7379, 1.0, 0.7379, 1.0, 0.2621, 1.0, 0.2621, 1.0, 0.2621, 1.0, 0.2972, 1.0, 0.2972, 1.0, 0.2621, 1.0, 0.0, 0.4021, 0.0, 0.4021, 0.0, 0.5979, 0.0, 0.5979, 0.2621, 1.0, 0.2621, 1.0, 0.2972, 1.0, 0.2972, 1.0, 0.2374, 1.0, 0.7626, 1.0, 0.7372, 1.0, 0.7626, 1.0, 0.314, 1.0, 0.3099, 1.0, 0.6901, 1.0, 0.7413, 1.0, 0.7925, 1.0, 0.8949, 1.0, 0.7999, 1.0, 0.8791, 1.0, 0.9134, 1.0, 0.9477, 1.0, 0.8875, 1.0, 0.8274, 1.0, 0.8274, 1.0, 0.8274, 1.0, 0.8274, 1.0, 0.8274, 1.0, 0.8875, 1.0, 0.9477, 1.0, 0.9134, 1.0, 0.8791, 1.0, 0.7999, 1.0, 0.8949, 1.0, 0.7925, 1.0, 0.6901, 1.0, 0.3099, 1.0, 0.2075, 1.0, 0.1051, 1.0, 0.2001, 1.0, 0.1209, 1.0, 0.0866, 1.0, 0.05229, 1.0, 0.1125, 1.0, 0.1726, 1.0, 0.1726, 1.0, 0.1726, 1.0, 0.1726, 1.0, 0.1726, 1.0, 0.1726, 1.0, 0.2374, 1.0, 0.2628, 1.0, 0.7379, 1.0, 0.7379, 1.0, 0.7028, 1.0, 0.7028, 1.0, 0.3017, 1.0, 0.6983, 1.0, 0.6523, 1.0, 0.6983, 1.0, 0.3017, 1.0, 0.3477, 1.0, 0.0, 0.09789, 0.0, 0.09789, 0.1726, 0.0, 0.1726, 0.0, 0.2621, 1.0, 0.3017, 1.0, 0.6983, 1.0, 0.7379, 1.0, 0.6983, 1.0, 0.3017, 1.0, 0.2621, 1.0, 0.7379, 1.0, 0.3017, 1.0, 0.3477, 1.0, 0.2972, 1.0, 0.2621, 1.0, 0.3477, 1.0, 0.3017, 1.0, 0.2621, 1.0, 0.2972, 1.0, 0.6523, 1.0, 0.6983, 1.0, 0.7379, 1.0, 0.7028, 1.0, 0.7379, 1.0, 0.7028, 1.0, 0.7372, 1.0, 0.7626, 1.0, 0.314, 1.0, 0.7626, 1.0, 0.7379, 1.0, 0.2621, 1.0, 0.2374, 1.0, 0.2621, 1.0, 0.7379, 1.0, 0.7626, 1.0, 0.2374, 1.0, 0.2621, 1.0, 0.2621, 1.0, 0.7379, 1.0, 0.7379, 1.0, 0.2972, 1.0, 0.2621, 1.0, 0.2374, 1.0, 0.2628, 1.0, 0.2621, 1.0, 0.2972, 1.0, 0.2628, 1.0, 0.2374, 1.0, 0.7379, 1.0, 0.7028, 1.0, 0.7028, 1.0, 0.7379, 1.0, 0.7028, 1.0, 0.7379, 1.0, 0.7626, 1.0, 0.7372, 1.0, 0.314, 1.0, 0.2374, 1.0, 0.1726, 1.0, 0.1726, 1.0, 0.1125, 1.0, 0.05229, 1.0, 0.0866, 1.0, 0.1209, 1.0, 0.2001, 1.0, 0.1051, 1.0, 0.2075, 1.0, 0.3099, 1.0, 0.0, 0.4028, 0.0, 0.4023, 0.0, 0.5977, 0.0, 0.5972, 0.0, 0.09811, 0.0, 0.09756, 0.0866, 0.0, 0.1209, 0.0, 0.0, 0.903, 0.0, 0.9024, 0.0866, 1.0, 0.05229, 1.0, 0.0, 0.4028, 0.0, 0.09702, 0.0, 0.09756, 0.0, 0.4023, 0.0, 0.5972, 0.0, 0.5977, 0.0, 0.9024, 0.0, 0.903, 1.0, 0.5972, 1.0, 0.5977, 1.0, 0.4023, 1.0, 0.4028, 1.0, 0.9019, 1.0, 0.9024, 0.9134, 1.0, 0.8791, 1.0, 1.0, 0.09702, 1.0, 0.09756, 0.9134, 0.0, 0.9477, 0.0, 1.0, 0.5972, 1.0, 0.903, 1.0, 0.9024, 1.0, 0.5977, 1.0, 0.4028, 1.0, 0.4023, 1.0, 0.09756, 1.0, 0.09702, 0.0, 0.5972, 0.0, 0.5977, 0.0, 0.4023, 0.0, 0.4028, 0.1209, 0.0, 0.0866, 0.0, 0.0, 0.09756, 0.0, 0.09811, 0.05229, 1.0, 0.0866, 1.0, 0.0, 0.9024, 0.0, 0.903, 0.0, 0.4028, 0.0, 0.4023, 0.0, 0.09756, 0.0, 0.09702, 0.0, 0.5972, 0.0, 0.903, 0.0, 0.9024, 0.0, 0.5977, 1.0, 0.4028, 1.0, 0.4023, 1.0, 0.5977, 1.0, 0.5972, 0.8791, 1.0, 0.9134, 1.0, 1.0, 0.9024, 1.0, 0.9019, 0.9477, 0.0, 0.9134, 0.0, 1.0, 0.09756, 1.0, 0.09702, 1.0, 0.5972, 1.0, 0.5977, 1.0, 0.9024, 1.0, 0.903, 1.0, 0.4028, 1.0, 0.09702, 1.0, 0.09756, 1.0, 0.4023, 0.3333, 0.09931, 0.3333, 0.09931, 0.2075, 0.0, 0.3099, 0.0, 0.3333, 0.9007, 0.3333, 0.9007, 0.2075, 1.0, 0.1051, 1.0, 0.3333, 0.9007, 0.3333, 0.9007, 0.3333, 0.09931, 0.3333, 0.09931, 0.6667, 0.9007, 0.6667, 0.9007, 0.7925, 1.0, 0.7413, 1.0, 0.6667, 0.09931, 0.6667, 0.09931, 0.7925, 0.0, 0.8949, 0.0, 0.6667, 0.9007, 0.6667, 0.9007, 0.6667, 0.09931, 0.6667, 0.09931, 0.6667, 0.9007, 0.6667, 0.9007, 0.7413, 1.0, 0.6901, 1.0, 0.6667, 0.09931, 0.6667, 0.09931, 0.7413, 0.0, 0.7925, 0.0, 0.6667, 0.9007, 0.6667, 0.9007, 0.6667, 0.09931, 0.6667, 0.09931, 0.1051, 1.0, 0.2075, 1.0, 0.3333, 0.9007, 0.3333, 0.9007, 0.3333, 0.09931, 0.3333, 0.09931, 0.2075, 0.0, 0.1051, 0.0, 0.3333, 0.9007, 0.3333, 0.9007, 0.3333, 0.09931, 0.3333, 0.09931, 0.6667, 0.09931, 0.6667, 0.09931, 0.7925, 0.0, 0.6901, 0.0, 0.6667, 0.9007, 0.6667, 0.9007, 0.7925, 1.0, 0.8949, 1.0, 0.6667, 0.09931, 0.6667, 0.9007, 0.6667, 0.9007, 0.6667, 0.09931, 0.0, 0.4019, 0.0, 0.4023, 0.0, 0.5977, 0.0, 0.5981, 0.0, 0.9019, 0.0, 0.9024, 0.1125, 1.0, 0.1726, 1.0, 0.0, 0.09702, 0.0, 0.09756, 0.1125, 0.0, 0.05229, 0.0, 0.0, 0.5981, 0.0, 0.5977, 0.0, 0.9024, 0.0, 0.9019, 0.0, 0.4019, 0.0, 0.09811, 0.0, 0.09756, 0.0, 0.4023, 1.0, 0.5981, 1.0, 0.5977, 1.0, 0.4023, 1.0, 0.4019, 1.0, 0.09811, 1.0, 0.09756, 0.8875, 0.0, 0.8274, 0.0, 1.0, 0.903, 1.0, 0.9024, 0.8875, 1.0, 0.9477, 1.0, 1.0, 0.5981, 1.0, 0.9019, 1.0, 0.9024, 1.0, 0.5977, 1.0, 0.4019, 1.0, 0.4023, 1.0, 0.09756, 1.0, 0.09811, 0.0, 0.4019, 0.0, 0.4023, 0.0, 0.09756, 0.0, 0.09811, 0.0, 0.5981, 0.0, 0.5977, 0.0, 0.4023, 0.0, 0.4019, 0.1726, 1.0, 0.1125, 1.0, 0.0, 0.9024, 0.0, 0.9019, 0.05229, 0.0, 0.1125, 0.0, 0.0, 0.09756, 0.0, 0.09702, 0.0, 0.5981, 0.0, 0.9019, 0.0, 0.9024, 0.0, 0.5977, 1.0, 0.4019, 1.0, 0.4023, 1.0, 0.5977, 1.0, 0.5981, 0.8274, 0.0, 0.8875, 0.0, 1.0, 0.09756, 1.0, 0.09811, 0.9477, 1.0, 0.8875, 1.0, 1.0, 0.9024, 1.0, 0.903, 1.0, 0.4019, 1.0, 0.09811, 1.0, 0.09756, 1.0, 0.4023, 1.0, 0.5981, 1.0, 0.5977, 1.0, 0.9024, 1.0, 0.9019])
me_plane.materials.append(None)
me_plane.update()

# ---- objects
ob_plane = bpy.data.objects.new('Plane', me_plane)

# ---- transforms, parenting, visibility, modifiers, constraints
ob_plane.location = (0.0, 0.0, 0.0)
ob_plane.rotation_euler = (0.0, -0.0, 0.2293)
_m = ob_plane.modifiers.new('Auto Smooth', 'NODES')
_m.node_group = ng_auto_smooth
_gi = [s.identifier for s in ng_auto_smooth.interface.items_tree if s.item_type == 'SOCKET' and s.in_out == 'INPUT']
_m[_gi[1]] = 0.5236  # Angle

# ---- collection membership
col_collection.objects.link(ob_plane)

# ---- scene / render settings (as saved in the file)
scene.frame_start = 1; scene.frame_end = 17; scene.frame_set(3)
scene.render.engine = 'BLENDER_EEVEE_NEXT'
scene.cycles.sampling_pattern = 'TABULATED_SOBOL'
scene.cycles.use_light_tree = False
scene.view_settings.view_transform = 'Filmic'
bpy.context.view_layer.update()

# ---- added for rendering (the .blend has no active camera and no usable light): camera, sun
cam_auto = bpy.data.cameras.new('AutoCamera')
cam_auto.lens = 50.0
cam_auto.sensor_width = 36.0
cam_auto.clip_end = 1000.0
ob_auto_camera = bpy.data.objects.new('AutoCamera', cam_auto)
scene.collection.objects.link(ob_auto_camera)
ob_auto_camera.location = (9.16781, -8.59316, 7.95893)
ob_auto_camera.rotation_euler = (1.09748, -7.21219e-08, 0.694738)
scene.camera = ob_auto_camera
light_auto_sun = bpy.data.lights.new('AutoSun', 'SUN')
light_auto_sun.energy = 3.0
light_auto_sun.angle = 0.0523599
ob_auto_sun = bpy.data.objects.new('AutoSun', light_auto_sun)
scene.collection.objects.link(ob_auto_sun)
ob_auto_sun.rotation_euler = (0.872665, 0.174533, 0.523599)
bpy.context.view_layer.update()

